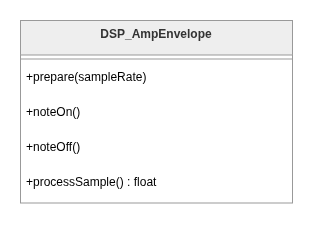

The diagram above was exported from draw.io. Its source (the exported page's mxGraphModel, read from the mxfile embedded in the PNG):
<mxGraphModel dx="1885" dy="960" grid="1" gridSize="10" guides="1" tooltips="1" connect="1" arrows="1" fold="1" page="1" pageScale="1" pageWidth="850" pageHeight="1100" math="0" shadow="0">
  <root>
    <mxCell id="0" />
    <mxCell id="1" parent="0" />
    <mxCell id="2" parent="1" style="swimlane;fontStyle=1;align=center;verticalAlign=top;childLayout=stackLayout;horizontal=1;startSize=34.54545454545455;horizontalStack=0;resizeParent=1;resizeParentMax=0;resizeLast=0;collapsible=0;marginBottom=0;fillColor=light-dark(#eeeeee,#1f2020);strokeColor=light-dark(#999999,#cccccc);fontColor=light-dark(#333333,#cccccc);swimlaneFillColor=default;" value="DSP_AmpEnvelope" vertex="1">
      <mxGeometry height="182.54545454545456" width="272" x="2431" y="262" as="geometry" />
    </mxCell>
    <mxCell id="3" parent="2" style="line;strokeWidth=1;fillColor=none;align=left;verticalAlign=middle;spacingTop=-1;spacingLeft=3;spacingRight=3;rotatable=0;labelPosition=right;points=[];portConstraint=eastwest;strokeColor=inherit;swimlaneFillColor=default;" vertex="1">
      <mxGeometry height="8" width="272" y="34.54545454545455" as="geometry" />
    </mxCell>
    <mxCell id="4" parent="2" style="text;strokeColor=none;fillColor=none;align=left;verticalAlign=top;spacingLeft=4;spacingRight=4;overflow=hidden;rotatable=0;points=[[0,0.5],[1,0.5]];portConstraint=eastwest;swimlaneFillColor=default;" value="+prepare(sampleRate)" vertex="1">
      <mxGeometry height="35" width="272" y="42.54545454545455" as="geometry" />
    </mxCell>
    <mxCell id="5" parent="2" style="text;strokeColor=none;fillColor=none;align=left;verticalAlign=top;spacingLeft=4;spacingRight=4;overflow=hidden;rotatable=0;points=[[0,0.5],[1,0.5]];portConstraint=eastwest;swimlaneFillColor=default;" value="+noteOn()" vertex="1">
      <mxGeometry height="35" width="272" y="77.54545454545455" as="geometry" />
    </mxCell>
    <mxCell id="6" parent="2" style="text;strokeColor=none;fillColor=none;align=left;verticalAlign=top;spacingLeft=4;spacingRight=4;overflow=hidden;rotatable=0;points=[[0,0.5],[1,0.5]];portConstraint=eastwest;swimlaneFillColor=default;" value="+noteOff()" vertex="1">
      <mxGeometry height="35" width="272" y="112.54545454545455" as="geometry" />
    </mxCell>
    <mxCell id="7" parent="2" style="text;strokeColor=none;fillColor=none;align=left;verticalAlign=top;spacingLeft=4;spacingRight=4;overflow=hidden;rotatable=0;points=[[0,0.5],[1,0.5]];portConstraint=eastwest;swimlaneFillColor=default;" value="+processSample() : float" vertex="1">
      <mxGeometry height="35" width="272" y="147.54545454545456" as="geometry" />
    </mxCell>
  </root>
</mxGraphModel>